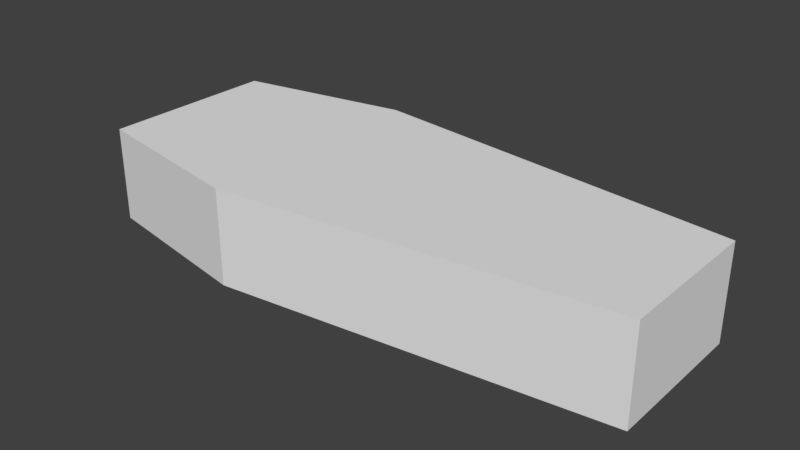 # Source: peti2.blend  (saved by Blender 2.79.0; exported with 4.5.12 LTS)
import bpy
from mathutils import Matrix  # noqa: F401  (used for matrix-valued properties, if any)

bpy.ops.wm.read_factory_settings(use_empty=True)
scene = bpy.context.scene
scene.name = 'Scene'

# ---- collections
col_collection_1 = bpy.data.collections.new('Collection 1'); scene.collection.children.link(col_collection_1)

# ---- materials (node trees are filled in below, after node groups)
mat_material_001 = bpy.data.materials.new('Material.001')
mat_material_001.alpha_threshold = 0.0
mat_material_001.use_transparent_shadow = False
mat_material_001.roughness = 0.5

# ---- material node trees

# ---- world
world_world = bpy.data.worlds.new('World'); scene.world = world_world
world_world.color = (0.05088, 0.05088, 0.05088)
world_world.use_sun_shadow = False
world_world.sun_shadow_jitter_overblur = 0.0
world_world.cycles.sampling_method = 'MANUAL'

# ---- meshes
me_cube_001 = bpy.data.meshes.new('Cube.001')
me_cube_001.from_pydata([(-3.616, -0.7015, -1.0), (-3.616, -0.7015, 0.3716), (-3.616, 0.7793, -1.0), (-3.616, 0.7793, 0.3716), (1.0, -0.5874, -1.0), (1.0, -0.5874, 0.3716), (1.0, 0.6652, -1.0), (1.0, 0.6652, 0.3716), (-2.183, 1.039, -1.0), (-2.183, 1.039, 0.3716), (-2.183, -0.9611, -1.0), (-2.183, -0.9611, 0.3716)], [], [(0, 1, 3, 2), (8, 9, 7, 6), (6, 7, 5, 4), (10, 11, 1, 0), (8, 6, 4, 10), (9, 3, 1, 11), (7, 9, 11, 5), (2, 8, 10, 0), (4, 5, 11, 10), (2, 3, 9, 8)])
_uv = me_cube_001.uv_layers.new(name='UVMap')
_uv.uv.foreach_set('vector', [0.684, 0.2033, 0.684, 0.0002344, 0.9031, 0.0002344, 0.9031, 0.2033, 0.0002345, 0.7963, 0.0002344, 0.5932, 0.4747, 0.5932, 0.4747, 0.7963, 0.4016, 0.7967, 0.4016, 0.9998, 0.2162, 0.9998, 0.2162, 0.7967, 0.8995, 0.2037, 0.8995, 0.4068, 0.684, 0.4068, 0.684, 0.2037, 0.2123, 0.2967, 0.6835, 0.3521, 0.6835, 0.5375, 0.2123, 0.5928, 0.2123, 0.2963, 0.0002344, 0.2578, 0.0002344, 0.03866, 0.2123, 0.0002344, 0.6835, 0.241, 0.2123, 0.2963, 0.2123, 0.0002344, 0.6835, 0.05555, 0.0002344, 0.3352, 0.2123, 0.2967, 0.2123, 0.5928, 0.0002344, 0.5543, 0.9496, 0.5932, 0.9496, 0.7963, 0.4751, 0.7963, 0.4751, 0.5932, 0.0002344, 0.9998, 0.0002344, 0.7967, 0.2157, 0.7967, 0.2157, 0.9998])
me_cube_001.materials.append(mat_material_001)
me_cube_001.use_remesh_preserve_volume = False
me_cube_001.use_remesh_preserve_attributes = False
me_cube_001.use_mirror_vertex_groups = False
me_cube_001.update()

# ---- objects
ob_cube = bpy.data.objects.new('Cube', me_cube_001)

# ---- transforms, parenting, visibility, modifiers, constraints
ob_cube.location = (0.0, 0.0, 0.5695)
ob_cube.scale = (1.0, 1.0, 0.5782)
ob_cube.lineart.crease_threshold = 0.0

# ---- collection membership
col_collection_1.objects.link(ob_cube)

# ---- scene / render settings (as saved in the file)
scene.frame_start = 1; scene.frame_end = 1; scene.frame_set(1)
scene.render.engine = 'BLENDER_EEVEE_NEXT'
scene.render.dither_intensity = 0.0
scene.cycles.use_denoising = False
scene.cycles.samples = 128
scene.cycles.sampling_pattern = 'TABULATED_SOBOL'
scene.cycles.use_adaptive_sampling = False
scene.cycles.use_light_tree = False
scene.cycles.blur_glossy = 0.0
scene.cycles.sample_clamp_indirect = 0.0
scene.view_settings.view_transform = 'Standard'
bpy.context.view_layer.update()

# ---- added for rendering (the .blend has no active camera and no usable light): camera, sun
cam_auto = bpy.data.cameras.new('AutoCamera')
cam_auto.lens = 50.0
cam_auto.sensor_width = 36.0
cam_auto.clip_end = 1000.0
ob_auto_camera = bpy.data.objects.new('AutoCamera', cam_auto)
scene.collection.objects.link(ob_auto_camera)
ob_auto_camera.location = (3.40399, -5.6155, 4.15749)
ob_auto_camera.rotation_euler = (1.09748, -7.21219e-08, 0.694738)
scene.camera = ob_auto_camera
light_auto_sun = bpy.data.lights.new('AutoSun', 'SUN')
light_auto_sun.energy = 3.0
light_auto_sun.angle = 0.0523599
ob_auto_sun = bpy.data.objects.new('AutoSun', light_auto_sun)
scene.collection.objects.link(ob_auto_sun)
ob_auto_sun.rotation_euler = (0.872665, 0.174533, 0.523599)
bpy.context.view_layer.update()
